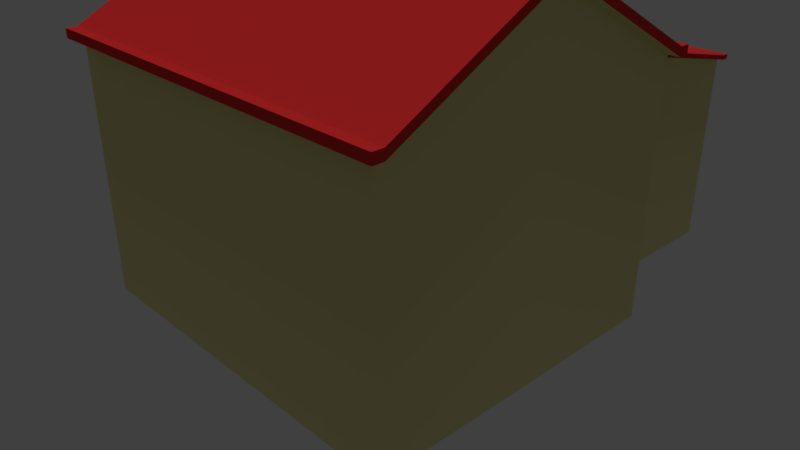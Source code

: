 # Source: Tier2.blend  (saved by Blender 2.79.0; exported with 4.5.12 LTS)
import bpy
from mathutils import Matrix  # noqa: F401  (used for matrix-valued properties, if any)

bpy.ops.wm.read_factory_settings(use_empty=True)
scene = bpy.context.scene
scene.name = 'Scene'

# ---- collections
col_collection_1 = bpy.data.collections.new('Collection 1'); scene.collection.children.link(col_collection_1)

# ---- materials (node trees are filled in below, after node groups)
mat_material = bpy.data.materials.new('Material')
mat_material.alpha_threshold = 0.0
mat_material.roughness = 0.5
mat_material.line_color = (0.0, 0.0, 0.0, 1.0)
mat_housebase = bpy.data.materials.new('HouseBase')
mat_housebase.alpha_threshold = 0.0
mat_housebase.diffuse_color = (0.8, 0.7407, 0.3438, 1.0)
mat_housebase.roughness = 0.5
mat_houseroof = bpy.data.materials.new('HouseRoof')
mat_houseroof.alpha_threshold = 0.0
mat_houseroof.diffuse_color = (0.7011, 0.02956, 0.03071, 1.0)
mat_houseroof.roughness = 0.5
mat_houseglass = bpy.data.materials.new('HouseGlass')
mat_houseglass.alpha_threshold = 0.0
mat_houseglass.diffuse_color = (0.1559, 0.3663, 0.624, 1.0)
mat_houseglass.roughness = 0.5
mat_housewhite = bpy.data.materials.new('HouseWhite')
mat_housewhite.alpha_threshold = 0.0
mat_housewhite.roughness = 0.5
mat_housedoor = bpy.data.materials.new('HouseDoor')
mat_housedoor.alpha_threshold = 0.0
mat_housedoor.diffuse_color = (0.3663, 0.1651, 0.05127, 1.0)
mat_housedoor.roughness = 0.5
mat_housedoorknob = bpy.data.materials.new('HouseDoorKnob')
mat_housedoorknob.alpha_threshold = 0.0
mat_housedoorknob.diffuse_color = (0.8469, 0.6867, 0.1274, 1.0)
mat_housedoorknob.roughness = 0.5

# ---- material node trees
mat_houseroof.use_nodes = True; mat_houseroof.node_tree.nodes.clear()
_N = mat_houseroof.node_tree.nodes; _L = mat_houseroof.node_tree.links
n0 = _N.new('ShaderNodeOutputMaterial'); n0.name = 'Material Output'; n0.location = (300, 300)
n1 = _N.new('ShaderNodeBsdfDiffuse'); n1.name = 'Diffuse BSDF'; n1.location = (10, 300)
n1.inputs[0].default_value = (0.7011, 0.02956, 0.03071, 1.0)
_L.new(n1.outputs[0], n0.inputs[0])
n0.is_active_output = True
mat_houseglass.use_nodes = True; mat_houseglass.node_tree.nodes.clear()
_N = mat_houseglass.node_tree.nodes; _L = mat_houseglass.node_tree.links
n0 = _N.new('ShaderNodeOutputMaterial'); n0.name = 'Material Output'; n0.location = (300, 300)
n1 = _N.new('ShaderNodeBsdfDiffuse'); n1.name = 'Diffuse BSDF'; n1.location = (10, 300)
n1.inputs[0].default_value = (0.1559, 0.3663, 0.624, 1.0)
_L.new(n1.outputs[0], n0.inputs[0])
n0.is_active_output = True
mat_housewhite.use_nodes = True; mat_housewhite.node_tree.nodes.clear()
_N = mat_housewhite.node_tree.nodes; _L = mat_housewhite.node_tree.links
n0 = _N.new('ShaderNodeOutputMaterial'); n0.name = 'Material Output'; n0.location = (300, 300)
n1 = _N.new('ShaderNodeBsdfDiffuse'); n1.name = 'Diffuse BSDF'; n1.location = (10, 300)
_L.new(n1.outputs[0], n0.inputs[0])
n0.is_active_output = True
mat_housedoor.use_nodes = True; mat_housedoor.node_tree.nodes.clear()
_N = mat_housedoor.node_tree.nodes; _L = mat_housedoor.node_tree.links
n0 = _N.new('ShaderNodeOutputMaterial'); n0.name = 'Material Output'; n0.location = (300, 300)
n1 = _N.new('ShaderNodeBsdfDiffuse'); n1.name = 'Diffuse BSDF'; n1.location = (10, 300)
n1.inputs[0].default_value = (0.3663, 0.1651, 0.05127, 1.0)
_L.new(n1.outputs[0], n0.inputs[0])
n0.is_active_output = True
mat_housedoorknob.use_nodes = True; mat_housedoorknob.node_tree.nodes.clear()
_N = mat_housedoorknob.node_tree.nodes; _L = mat_housedoorknob.node_tree.links
n0 = _N.new('ShaderNodeOutputMaterial'); n0.name = 'Material Output'; n0.location = (300, 300)
n1 = _N.new('ShaderNodeBsdfDiffuse'); n1.name = 'Diffuse BSDF'; n1.location = (10, 300)
n1.inputs[0].default_value = (0.8469, 0.6867, 0.1274, 1.0)
_L.new(n1.outputs[0], n0.inputs[0])
n0.is_active_output = True

# ---- world
world_world = bpy.data.worlds.new('World'); scene.world = world_world
world_world.color = (0.05088, 0.05088, 0.05088)
world_world.use_sun_shadow = False
world_world.sun_shadow_jitter_overblur = 0.0
world_world.cycles.sampling_method = 'MANUAL'

# ---- cameras
cam_camera = bpy.data.cameras.new('Camera')
cam_camera.clip_end = 100.0
cam_camera.lens = 35.0
cam_camera.sensor_width = 32.0
cam_camera.sensor_height = 18.0
cam_camera.ortho_scale = 7.314
cam_camera.dof.focus_distance = 0.0

# ---- lights
light_hemi = bpy.data.lights.new('Hemi', 'SUN')
light_hemi.transmission_factor = 0.0
light_hemi.angle = 0.1993
light_hemi.energy = 1.0
light_hemi.shadow_buffer_clip_start = 0.5
light_hemi.shadow_soft_size = 0.1
light_hemi.shadow_cascade_max_distance = 1000.0

# ---- meshes
me_cube_001 = bpy.data.meshes.new('Cube.001')
me_cube_001.from_pydata([(-0.7423, 0.9594, -0.9999), (-0.7423, 0.9594, 0.8311), (-0.7423, 2.19, -0.9999), (-0.7423, 2.19, 0.5813), (0.7056, 0.9594, -0.9999), (0.7056, 0.9594, 0.9153), (0.7056, 2.19, -0.9999), (0.7056, 2.19, 0.5813), (-0.7423, 2.148, -0.9955), (-0.7423, 1.002, -0.9955), (-0.7423, 1.002, 0.5478), (-0.7423, 2.148, 0.5478), (-0.7144, 2.148, -0.9955), (-0.7144, 1.002, -0.9955), (-0.7144, 1.002, 0.5478), (-0.7144, 2.148, 0.5478), (-0.7423, 0.9594, 0.9585), (-0.7423, 2.19, 0.6177), (0.7056, 2.19, 0.6177), (0.7056, 0.9594, 0.9585), (-0.7423, 0.9594, 0.5551), (-0.7423, 0.9594, 0.9128), (-0.7423, 2.234, 0.5813), (0.7056, 2.234, 0.5813), (-0.7423, 2.234, 0.6177), (0.7056, 2.234, 0.6177), (-0.7805, 0.9594, 0.9585), (-0.7805, 2.19, 0.6177), (-0.7805, 2.19, 0.5813), (-0.7805, 0.9594, 0.9128), (-0.7805, 2.234, 0.5813), (-0.7805, 2.234, 0.6177), (0.74, 2.19, 0.5813), (0.74, 0.9594, 0.9153), (0.74, 2.19, 0.6177), (0.74, 0.9594, 0.9585), (0.74, 2.234, 0.6177), (0.74, 2.234, 0.5813), (-0.7368, 0.9653, -0.994), (-0.7368, 0.9677, 0.8311), (-0.7368, 2.185, -0.994), (-0.7403, 2.191, 0.5911), (0.6998, 0.9652, -0.9941), (0.7032, 0.9687, 0.9181), (0.6998, 2.185, -0.9941), (0.7021, 2.188, 0.5904), (-0.7363, 2.153, -1.001), (-0.7363, 0.9964, -1.001), (-0.736, 0.9942, 0.5478), (-0.7342, 2.154, 0.5478), (-0.7087, 2.154, -1.001), (-0.7087, 0.9962, -1.001), (-0.7074, 0.9949, 0.5478), (-0.7074, 2.155, 0.5478), (-0.7423, 0.9654, 0.9505), (-0.7423, 2.192, 0.6077), (0.7056, 2.189, 0.6078), (0.7056, 0.9654, 0.9505), (-0.7323, 0.9594, 0.5551), (-0.7377, 0.9664, 0.9182), (-0.7423, 2.227, 0.5884), (0.7056, 2.227, 0.5884), (-0.7423, 2.227, 0.6106), (0.7056, 2.227, 0.6106), (-0.7749, 0.9644, 0.9519), (-0.7733, 2.193, 0.6112), (-0.7743, 2.195, 0.588), (-0.7746, 0.9658, 0.9177), (-0.7747, 2.228, 0.5871), (-0.7747, 2.228, 0.6119), (0.7332, 2.191, 0.5886), (0.7341, 0.9658, 0.9202), (0.7326, 2.19, 0.611), (0.7344, 0.9644, 0.9519), (0.7342, 2.228, 0.6119), (0.7342, 2.228, 0.5871)], [], [(3, 2, 8, 11), (2, 3, 7, 6), (6, 7, 5, 4), (4, 5, 1, 0), (2, 6, 4, 0), (7, 3, 22, 23), (3, 1, 21), (1, 10, 9, 0), (13, 14, 15, 12), (8, 9, 13, 12), (11, 8, 12, 15), (9, 10, 14, 13), (18, 17, 16, 19), (7, 23, 37, 32), (1, 5, 19, 16), (3, 1, 10, 11), (1, 16, 21, 20), (23, 22, 24, 25), (3, 17, 27, 28), (25, 18, 34, 36), (17, 18, 25, 24), (26, 27, 28, 29), (28, 27, 31, 30), (17, 24, 31, 27), (16, 17, 27, 26), (22, 3, 28, 30), (3, 21, 29, 28), (24, 22, 30, 31), (21, 16, 26, 29), (33, 32, 34, 35), (34, 32, 37, 36), (23, 25, 36, 37), (19, 5, 33, 35), (5, 7, 32, 33), (18, 19, 35, 34), (1, 3, 11, 20), (41, 49, 46, 40), (40, 44, 45, 41), (44, 42, 43, 45), (42, 38, 39, 43), (40, 38, 42, 44), (45, 61, 60, 41), (41, 59, 39), (39, 38, 47, 48), (51, 50, 53, 52), (46, 50, 51, 47), (49, 53, 50, 46), (47, 51, 52, 48), (56, 57, 54, 55), (45, 70, 75, 61), (39, 54, 57, 43), (41, 49, 48, 39), (39, 58, 59, 54), (61, 63, 62, 60), (41, 66, 65, 55), (63, 74, 72, 56), (55, 62, 63, 56), (64, 67, 66, 65), (66, 68, 69, 65), (55, 65, 69, 62), (54, 64, 65, 55), (60, 68, 66, 41), (41, 66, 67, 59), (62, 69, 68, 60), (59, 67, 64, 54), (71, 73, 72, 70), (72, 74, 75, 70), (61, 75, 74, 63), (57, 73, 71, 43), (43, 71, 70, 45), (56, 72, 73, 57), (39, 58, 49, 41), (2, 0, 38, 40), (9, 8, 46, 47), (11, 10, 48, 49), (8, 2, 40, 46), (0, 9, 47, 38), (15, 14, 52, 53), (11, 15, 53, 49), (14, 10, 48, 52), (17, 3, 41, 55), (20, 21, 59, 58), (21, 1, 39, 59), (20, 11, 49, 58)])
me_cube_001.polygons.foreach_set('material_index', [1, 1, 1, 1, 1, 2, 1, 1, 4, 4, 1, 1, 2, 2, 1, 1, 1, 2, 1, 2, 2, 2, 2, 2, 2, 2, 1, 2, 1, 2, 2, 2, 1, 1, 2, 1, 1, 1, 1, 1, 1, 2, 1, 1, 4, 4, 1, 1, 2, 2, 1, 1, 1, 2, 1, 2, 2, 2, 2, 2, 2, 2, 1, 2, 1, 2, 2, 2, 1, 1, 2, 1, 1, 4, 1, 1, 1, 4, 1, 1, 1, 1, 1, 1])
me_cube_001.materials.append(mat_material)
me_cube_001.materials.append(mat_housebase)
me_cube_001.materials.append(mat_houseroof)
me_cube_001.materials.append(mat_houseglass)
me_cube_001.materials.append(mat_housewhite)
me_cube_001.materials.append(mat_housedoor)
me_cube_001.materials.append(mat_housedoorknob)
me_cube_001.use_remesh_preserve_volume = False
me_cube_001.use_remesh_preserve_attributes = False
me_cube_001.use_mirror_vertex_groups = False
me_cube_001.auto_texspace = False
me_cube_001.update()
me_cube_002 = bpy.data.meshes.new('Cube.002')
me_cube_002.from_pydata([(-1.0, -1.0, -1.0), (-1.0, -1.0, 1.0), (-1.0, 1.0, -1.0), (-1.0, 1.0, 1.0), (1.0, -1.0, -1.0), (1.0, -1.0, 1.0), (1.0, 1.0, -1.0), (1.0, 1.0, 1.0)], [], [(0, 1, 3, 2), (2, 3, 7, 6), (6, 7, 5, 4), (4, 5, 1, 0), (2, 6, 4, 0), (7, 3, 1, 5)])
me_cube_002.materials.append(mat_housedoorknob)
me_cube_002.use_remesh_preserve_volume = False
me_cube_002.use_remesh_preserve_attributes = False
me_cube_002.use_mirror_vertex_groups = False
me_cube_002.auto_texspace = False
me_cube_002.update()
me_cube = bpy.data.meshes.new('Cube')
me_cube.from_pydata([(1.0, 1.0, -1.0), (1.0, -1.0, -1.0), (-1.0, -1.0, -1.0), (-1.0, 1.0, -1.0), (1.0, 1.0, 1.0), (1.0, -1.0, 1.0), (-1.0, -1.0, 1.0), (-1.0, 1.0, 1.0), (1.0, -5.96e-08, -1.0), (-1.0, 2.98e-07, -1.0), (1.0, -5.364e-07, 1.683), (-1.0, 1.788e-07, 1.683), (-1.0, 0.2, -1.0), (-1.0, 0.1899, -0.997), (-1.0, 0.6, -1.0), (-1.0, 0.5899, -0.997), (-1.0, 1.0, -0.6), (-1.0, 1.0, -0.2), (-1.0, 1.0, 0.2), (-1.0, 1.0, 0.6), (-1.0, 0.2, 1.546), (-1.0, 0.4, 1.41), (-1.0, 0.6, 1.273), (-1.0, 0.8, 1.137), (-1.0, 0.1913, 0.9511), (-1.0, 0.1912, 0.4398), (-1.0, 0.2, -0.4907), (-1.0, 0.1899, -0.515), (-1.0, 0.5899, -0.5696), (-1.0, 0.2, 0.01856), (-1.0, 0.1899, -0.03303), (-1.0, 0.3899, -0.03335), (-1.0, 0.5899, -0.03248), (-1.0, 0.3912, 0.4399), (-1.0, 0.5912, 0.4399), (-1.0, 0.3913, 0.9511), (-1.0, 0.5913, 0.9517), (-1.0, 0.6, 0.8186), (-0.97, 0.1899, -0.997), (-0.97, 0.3899, -0.997), (-0.97, 0.5899, -0.997), (-0.97, 0.1899, -0.03303), (-0.97, 0.3899, -0.03335), (-0.97, 0.5899, -0.03248), (-0.97, 0.1899, -0.515), (-0.97, 0.5899, -0.5696), (1.0, -5.364e-07, 1.754), (1.0, -1.0, 1.071), (1.0, 1.0, 1.071), (-1.0, 1.0, 1.071), (-1.0, -1.0, 1.071), (-1.0, 0.8, 1.207), (-1.0, 1.788e-07, 1.754), (-1.0, 0.2, 1.617), (-1.0, 0.4, 1.481), (-1.0, 0.6, 1.344), (1.0, 1.065, 1.0), (-1.0, 1.066, 1.0), (1.0, 1.065, 1.071), (-1.0, 1.066, 1.071), (1.0, -1.066, 1.0), (-1.0, -1.065, 1.0), (1.0, -1.066, 1.071), (-1.0, -1.065, 1.071), (-0.97, 0.1913, 0.9511), (-0.97, 0.1912, 0.4398), (-0.97, 0.3912, 0.4399), (-0.97, 0.5912, 0.4399), (-0.97, 0.3913, 0.9511), (-0.97, 0.5913, 0.9517), (-0.97, 0.1916, 0.6706), (-0.97, 0.2912, 0.4398), (-0.97, 0.4912, 0.4399), (-0.97, 0.2913, 0.9511), (-0.97, 0.4913, 0.9514), (-0.9938, 0.5922, 0.7126), (-0.97, 0.1913, 0.6729), (-0.97, 0.3748, 0.4399), (-0.97, 0.5412, 0.4399), (-0.97, 0.3749, 0.9511), (-0.97, 0.5413, 0.9516), (-0.97, 0.3913, 0.673), (-0.97, 0.5913, 0.6731), (-0.97, 0.1913, 0.7198), (-0.97, 0.2412, 0.4398), (-0.97, 0.4107, 0.4399), (-0.97, 0.2413, 0.9511), (-0.97, 0.4108, 0.9513), (-0.97, 0.3913, 0.7199), (-0.97, 0.5913, 0.7203), (-0.97, 0.4913, 0.6731), (-0.97, 0.4913, 0.7201), (-0.97, 0.2913, 0.673), (-0.97, 0.2913, 0.7198), (-0.97, 0.2413, 0.7198), (-0.97, 0.2413, 0.6729), (-0.97, 0.3749, 0.673), (-0.97, 0.4107, 0.72), (-0.97, 0.4107, 0.673), (-0.97, 0.5413, 0.6731), (-0.97, 0.5413, 0.7202), (-0.97, 0.3749, 0.7199), (-1.0, 0.1913, 0.7198), (-1.0, 0.1913, 0.6954), (-1.0, 0.3913, 0.6955), (-1.0, 0.5913, 0.7203), (-1.0, 0.5913, 0.6958), (-1.0, 0.5413, 0.6957), (-1.0, 0.4413, 0.6956), (-1.0, 0.4913, 0.6956), (-1.0, 0.4913, 0.7201), (-1.0, 0.3413, 0.6955), (-1.0, 0.2413, 0.6955), (-1.0, 0.2913, 0.6955), (-1.0, 0.2913, 0.7198), (-1.0, 0.1913, 0.6729), (-1.0, 0.5913, 0.6731), (-1.0, 0.4913, 0.6731), (-1.0, 0.2913, 0.673), (-1.0, 0.2413, 0.7198), (-1.0, 0.2413, 0.6729), (-1.0, 0.3413, 0.673), (-1.0, 0.4413, 0.72), (-1.0, 0.4413, 0.673), (-1.0, 0.5413, 0.6731), (-1.0, 0.5413, 0.7202), (-1.0, 0.3413, 0.7199), (-1.0, 0.3748, 0.4399), (-1.0, 0.3749, 0.9511), (-1.0, 0.3912, 0.673), (-1.0, 0.4107, 0.4399), (-1.0, 0.4108, 0.9513), (-1.0, 0.3913, 0.7199), (-1.0, 0.3749, 0.673), (-1.0, 0.4107, 0.72), (-1.0, 0.4107, 0.673), (-1.0, 0.3749, 0.7199), (-0.9997, -0.4232, 0.7184), (-0.9997, -0.3874, 0.6715), (-0.9997, -0.3874, 0.7185), (-0.9997, -0.4233, 0.6715), (-0.9997, -0.4068, 0.7184), (-0.9997, -0.3874, 0.9498), (-0.9997, -0.3874, 0.4384), (-0.9997, -0.4069, 0.6715), (-0.9997, -0.4232, 0.9496), (-0.9997, -0.4233, 0.4384), (-0.9997, -0.4568, 0.7184), (-0.9997, -0.2568, 0.7187), (-0.9997, -0.2569, 0.6716), (-0.9997, -0.3569, 0.6715), (-0.9997, -0.3568, 0.7185), (-0.9997, -0.4569, 0.6715), (-0.9997, -0.5569, 0.6714), (-0.9997, -0.5568, 0.7183), (-0.9997, -0.5069, 0.6715), (-0.9997, -0.3069, 0.6716), (-0.9997, -0.2069, 0.6716), (-0.9997, -0.6069, 0.6714), (-0.9997, -0.5068, 0.7184), (-0.9997, -0.5068, 0.694), (-0.9997, -0.5568, 0.694), (-0.9997, -0.4568, 0.694), (-0.9997, -0.3068, 0.7186), (-0.9997, -0.3068, 0.6942), (-0.9997, -0.3568, 0.6941), (-0.9997, -0.2568, 0.6942), (-0.9997, -0.2068, 0.6943), (-0.9997, -0.2068, 0.7188), (-0.9997, -0.4068, 0.694), (-0.9997, -0.6068, 0.694), (-0.9997, -0.6068, 0.7183), (-0.9697, -0.4232, 0.7184), (-0.9697, -0.2568, 0.7187), (-0.9697, -0.2569, 0.6716), (-0.9697, -0.3874, 0.6715), (-0.9697, -0.3874, 0.7185), (-0.9697, -0.4233, 0.6715), (-0.9697, -0.5569, 0.6714), (-0.9697, -0.5568, 0.7183), (-0.9697, -0.5068, 0.7184), (-0.9697, -0.5069, 0.6715), (-0.9697, -0.3068, 0.7186), (-0.9697, -0.3069, 0.6716), (-0.9697, -0.2068, 0.7188), (-0.9697, -0.4068, 0.7184), (-0.9697, -0.3874, 0.9498), (-0.9697, -0.5568, 0.9496), (-0.9697, -0.3874, 0.4384), (-0.9697, -0.5569, 0.4383), (-0.9697, -0.6068, 0.7183), (-0.9697, -0.2069, 0.6716), (-0.9697, -0.4069, 0.6715), (-0.9697, -0.2568, 0.9501), (-0.9697, -0.4232, 0.9496), (-0.9697, -0.2569, 0.4384), (-0.9697, -0.4233, 0.4384), (-0.9697, -0.6069, 0.6714), (-0.9697, -0.3068, 0.9499), (-0.9697, -0.5068, 0.9496), (-0.9697, -0.3069, 0.4384), (-0.9697, -0.5069, 0.4383), (-0.9697, -0.2068, 0.9502), (-0.9697, -0.4068, 0.9497), (-0.9697, -0.2069, 0.4384), (-0.9697, -0.4069, 0.4384), (-0.9697, -0.6069, 0.4383), (-0.9697, -0.6068, 0.9496), (-0.9997, -0.2068, 0.9502), (-0.9997, -0.4068, 0.9497), (-0.9997, -0.2069, 0.4384), (-0.9997, -0.4069, 0.4384), (-0.9997, -0.6069, 0.4383), (-0.9997, -0.6068, 0.9496), (-0.9997, -0.4232, -0.1731), (-0.9997, -0.3874, -0.2199), (-0.9997, -0.3874, -0.173), (-0.9997, -0.4233, -0.22), (-0.9997, -0.4068, -0.1731), (-0.9997, -0.3874, 0.05831), (-0.9997, -0.3874, -0.4531), (-0.9997, -0.4069, -0.22), (-0.9997, -0.4232, 0.05816), (-0.9997, -0.4233, -0.4531), (-0.9997, -0.4568, -0.1731), (-0.9997, -0.2568, -0.1728), (-0.9997, -0.2569, -0.2199), (-0.9997, -0.3569, -0.2199), (-0.9997, -0.3568, -0.173), (-0.9997, -0.4569, -0.22), (-0.9997, -0.5569, -0.22), (-0.9997, -0.5568, -0.1731), (-0.9997, -0.5069, -0.22), (-0.9997, -0.3069, -0.2199), (-0.9997, -0.2069, -0.2199), (-0.9997, -0.6069, -0.2201), (-0.9997, -0.5068, -0.1731), (-0.9997, -0.5068, -0.1975), (-0.9997, -0.5568, -0.1975), (-0.9997, -0.4568, -0.1975), (-0.9997, -0.3068, -0.1729), (-0.9997, -0.3068, -0.1973), (-0.9997, -0.3568, -0.1974), (-0.9997, -0.2568, -0.1973), (-0.9997, -0.2068, -0.1972), (-0.9997, -0.2068, -0.1727), (-0.9997, -0.4068, -0.1975), (-0.9997, -0.6068, -0.1975), (-0.9997, -0.6068, -0.1732), (-0.9697, -0.4232, -0.1731), (-0.9697, -0.2568, -0.1728), (-0.9697, -0.2569, -0.2199), (-0.9697, -0.3874, -0.2199), (-0.9697, -0.3874, -0.173), (-0.9697, -0.4233, -0.22), (-0.9697, -0.5569, -0.22), (-0.9697, -0.5568, -0.1731), (-0.9697, -0.5068, -0.1731), (-0.9697, -0.5069, -0.22), (-0.9697, -0.3068, -0.1729), (-0.9697, -0.3069, -0.2199), (-0.9697, -0.2068, -0.1727), (-0.9697, -0.4068, -0.1731), (-0.9697, -0.3874, 0.05831), (-0.9697, -0.5568, 0.05813), (-0.9697, -0.3874, -0.4531), (-0.9697, -0.5569, -0.4532), (-0.9697, -0.6068, -0.1732), (-0.9697, -0.2069, -0.2199), (-0.9697, -0.4069, -0.22), (-0.9697, -0.2568, 0.05858), (-0.9697, -0.4232, 0.05816), (-0.9697, -0.2569, -0.4531), (-0.9697, -0.4233, -0.4531), (-0.9697, -0.6069, -0.2201), (-0.9697, -0.3068, 0.05844), (-0.9697, -0.5068, 0.05815), (-0.9697, -0.3069, -0.4531), (-0.9697, -0.5069, -0.4531), (-0.9697, -0.2068, 0.05871), (-0.9697, -0.4068, 0.05817), (-0.9697, -0.2069, -0.4531), (-0.9697, -0.4069, -0.4531), (-0.9697, -0.6069, -0.4532), (-0.9697, -0.6068, 0.05812), (-0.9997, -0.2068, 0.05871), (-0.9997, -0.4068, 0.05817), (-0.9997, -0.2069, -0.4531), (-0.9997, -0.4069, -0.4531), (-0.9997, -0.6069, -0.4532), (-0.9997, -0.6068, 0.05812), (-1.061, 0.8, 1.137), (-1.061, 1.0, 1.0), (-1.061, -1.0, 1.0), (-1.061, 1.788e-07, 1.683), (-1.061, 0.2, 1.546), (-1.061, 0.4, 1.41), (-1.061, 0.6, 1.273), (-1.061, 0.8, 1.207), (-1.061, 1.0, 1.071), (-1.061, -1.0, 1.071), (-1.061, 1.788e-07, 1.754), (-1.061, 0.2, 1.617), (-1.061, 0.4, 1.481), (-1.061, 0.6, 1.344), (-1.0, 1.066, 1.0), (-1.0, 1.066, 1.071), (-1.061, 1.066, 1.0), (-1.061, 1.066, 1.071), (1.061, -5.364e-07, 1.683), (1.061, -1.0, 1.0), (1.061, 1.0, 1.0), (1.061, -5.364e-07, 1.754), (1.061, -1.0, 1.071), (1.061, 1.0, 1.071), (1.061, 1.065, 1.071), (1.061, 1.065, 1.0), (1.061, -1.065, 1.0), (1.061, -1.065, 1.071), (-1.0, -1.066, 1.071), (-1.0, -1.066, 1.0), (-1.061, -1.066, 1.0), (-1.061, -1.066, 1.071), (-0.7423, 0.9594, -0.9999), (-0.7423, 0.9594, 0.5813), (-0.7423, 2.19, -0.9999), (-0.7423, 2.148, -0.9965), (-0.7423, 1.002, -0.9965), (-0.7423, 1.002, 0.4753)], [], [(8, 1, 2, 9), (49, 48, 58, 59), (8, 10, 5, 1), (1, 5, 6, 2), (4, 0, 3, 16, 17, 18, 19, 7), (0, 4, 10, 8), (0, 8, 9, 12, 13, 14, 15, 3), (15, 28, 32, 31, 30, 29, 33, 34, 36, 37, 22, 23, 7, 19, 18, 17, 16, 3), (29, 12, 9, 25, 33), (12, 26, 27, 13), (26, 29, 30, 27), (36, 34, 67, 82, 75, 89, 69), (33, 25, 65, 84, 71, 77, 66), (24, 11, 20, 21, 22, 37, 36, 35), (32, 28, 45, 43), (38, 44, 41, 42, 43, 45, 40, 39), (13, 27, 44, 38), (14, 13, 38, 39), (30, 31, 42, 41), (27, 30, 41, 44), (28, 15, 40, 45), (15, 14, 39, 40), (31, 32, 43, 42), (46, 52, 50, 47), (48, 49, 51, 55, 54, 53, 52, 46), (6, 5, 60, 61), (47, 62, 318, 313), (4, 56, 316, 311), (22, 21, 296, 297), (56, 57, 59, 58), (7, 49, 59, 57), (62, 60, 317, 318), (4, 7, 57, 56), (61, 60, 62, 63), (56, 58, 315, 316), (47, 50, 63, 62), (50, 6, 61, 63), (87, 97, 134, 131), (100, 80, 69, 89), (24, 35, 68, 79, 73, 86, 64), (34, 33, 66, 85, 72, 78, 67), (25, 24, 64, 83, 70, 76, 65), (35, 36, 69, 80, 74, 87, 68), (96, 92, 118, 121), (90, 98, 123, 117), (97, 87, 74, 91), (83, 94, 119, 102), (81, 96, 121, 129), (94, 86, 73, 93), (76, 70, 103, 115), (94, 93, 114, 119), (83, 64, 86, 94), (84, 95, 92, 71), (65, 76, 95, 84), (70, 83, 102, 103), (96, 81, 129, 133), (71, 92, 96, 77), (93, 101, 126, 114), (75, 82, 116, 106), (99, 90, 117, 124), (98, 85, 130, 135), (85, 98, 90, 72), (88, 101, 136, 132), (89, 75, 106, 105), (78, 99, 82, 67), (72, 90, 99, 78), (101, 88, 132, 126), (88, 97, 122, 132), (82, 99, 124, 116), (91, 74, 80, 100), (95, 76, 115, 120), (97, 91, 110, 122), (93, 73, 79, 101), (124, 107, 106, 116), (123, 108, 109, 117), (121, 111, 104, 129), (120, 112, 113, 118), (112, 119, 114, 113), (103, 102, 119, 112), (115, 103, 112, 120), (118, 113, 111, 121), (108, 122, 110, 109), (104, 132, 122, 108), (129, 104, 108, 123), (117, 109, 107, 124), (107, 125, 105, 106), (109, 110, 125, 107), (111, 126, 132, 104), (113, 114, 126, 111), (100, 89, 105, 125), (98, 81, 129, 123), (91, 100, 125, 110), (92, 95, 120, 118), (136, 128, 35, 132), (127, 133, 129, 33), (132, 35, 131, 134), (33, 129, 135, 130), (66, 77, 127, 33), (68, 87, 131, 35), (97, 88, 132, 134), (77, 96, 133, 127), (81, 98, 135, 129), (79, 68, 35, 128), (101, 79, 128, 136), (85, 66, 33, 130), (188, 205, 211, 143), (172, 194, 145, 137), (194, 203, 209, 145), (192, 175, 138, 144), (196, 177, 140, 146), (176, 185, 141, 139), (203, 186, 142, 209), (205, 196, 146, 211), (211, 144, 138, 143), (141, 209, 142, 139), (146, 140, 144, 211), (137, 145, 209, 141), (181, 178, 153, 155), (182, 173, 148, 163), (175, 192, 144, 150), (173, 184, 168, 148), (160, 159, 147, 162), (162, 147, 141, 169), (164, 163, 148, 166), (166, 148, 168, 167), (156, 164, 166, 149), (144, 169, 165, 150), (169, 141, 151, 165), (165, 151, 163, 164), (155, 160, 162, 152), (161, 154, 159, 160), (153, 161, 160, 155), (152, 162, 169, 144), (150, 165, 164, 156), (149, 166, 167, 157), (176, 182, 163, 151), (103, 76, 102), (191, 174, 149, 157), (185, 176, 151, 141), (172, 185, 141, 147), (200, 183, 174, 195), (195, 174, 191, 204), (185, 172, 137, 141), (188, 175, 183, 200), (175, 188, 143, 138), (174, 183, 156, 149), (180, 172, 147, 159), (177, 192, 144, 140), (158, 170, 171, 190, 179, 154, 161, 153, 178, 197), (181, 177, 196, 201, 189, 206, 197, 178), (179, 180, 159, 154), (192, 177, 152, 144), (83, 70, 102), (183, 175, 150, 156), (177, 181, 155, 152), (209, 208, 202, 193, 198, 186, 203), (210, 211, 205, 188, 200, 195, 204), (213, 209, 203, 194, 199, 187, 207), (199, 194, 172, 180, 179, 190, 207, 187), (186, 176, 139, 142), (211, 212, 206, 189, 201, 196, 205), (249, 271, 222, 214), (271, 280, 286, 222), (273, 254, 217, 223), (280, 263, 219, 286), (282, 273, 223, 288), (288, 221, 215, 220), (218, 286, 219, 216), (223, 217, 221, 288), (214, 222, 286, 218), (258, 255, 230, 232), (259, 250, 225, 240), (252, 269, 221, 227), (250, 261, 245, 225), (237, 236, 224, 239), (239, 224, 218, 246), (241, 240, 225, 243), (243, 225, 245, 244), (233, 241, 243, 226), (221, 246, 242, 227), (246, 218, 228, 242), (242, 228, 240, 241), (232, 237, 239, 229), (235, 247, 238, 230), (247, 248, 231, 238), (238, 231, 236, 237), (230, 238, 237, 232), (229, 239, 246, 221), (227, 242, 241, 233), (226, 243, 244, 234), (257, 276, 271, 249), (253, 259, 240, 228), (255, 274, 235, 230), (259, 275, 270, 250), (268, 251, 226, 234), (262, 253, 228, 218), (249, 262, 218, 224), (277, 260, 251, 272), (272, 251, 268, 281), (265, 252, 260, 277), (252, 265, 220, 215), (251, 260, 233, 226), (257, 249, 224, 236), (278, 258, 254, 273), (283, 274, 255, 266), (266, 255, 258, 278), (267, 284, 264, 256), (256, 257, 236, 231), (256, 264, 276, 257), (269, 254, 229, 221), (267, 256, 231, 248), (253, 263, 275, 259), (260, 252, 227, 233), (254, 258, 232, 229), (286, 285, 279, 270, 275, 263, 280), (287, 288, 282, 265, 277, 272, 281), (290, 286, 280, 271, 276, 264, 284), (250, 270, 279, 261), (263, 253, 216, 219), (288, 289, 283, 266, 278, 273, 282), (285, 290, 212, 210), (11, 24, 208, 213), (11, 213, 6), (25, 9, 2, 289, 287, 208, 24), (289, 2, 6, 213, 290), (11, 6, 293, 294), (294, 293, 300, 301), (296, 295, 294, 301, 302, 303, 304, 298, 299, 292, 291, 297), (7, 292, 307, 305), (50, 52, 301, 300), (23, 22, 297, 291), (52, 53, 302, 301), (7, 23, 291, 292), (53, 54, 303, 302), (300, 293, 321, 322), (54, 55, 304, 303), (20, 11, 294, 295), (55, 51, 298, 304), (51, 49, 299, 298), (21, 20, 295, 296), (306, 305, 307, 308), (49, 7, 305, 306), (292, 299, 308, 307), (299, 49, 306, 308), (309, 311, 314, 312), (310, 309, 312, 313), (314, 311, 316, 315), (310, 313, 318, 317), (46, 47, 313, 312), (58, 48, 314, 315), (10, 4, 311, 309), (48, 46, 312, 314), (5, 10, 309, 310), (60, 5, 310, 317), (320, 319, 322, 321), (6, 50, 319, 320), (50, 300, 322, 319), (293, 6, 320, 321), (198, 193, 202, 184, 173, 182, 176, 186), (171, 190, 179, 154), (158, 171, 154, 153), (178, 197, 158, 153), (207, 190, 171, 213), (197, 206, 212, 158), (191, 157, 210, 204), (168, 184, 202, 208), (268, 234, 287, 281), (245, 261, 279, 285), (248, 290, 284, 267), (274, 283, 289, 235), (323, 324, 328, 327), (325, 323, 327, 326)])
me_cube.polygons.foreach_set('material_index', [1, 2, 1, 1, 1, 1, 1, 1, 1, 1, 1, 1, 1, 1, 1, 5, 1, 1, 1, 1, 1, 1, 1, 2, 2, 2, 2, 2, 2, 2, 2, 2, 2, 2, 2, 2, 2, 4, 3, 1, 1, 1, 1, 4, 4, 3, 4, 4, 3, 1, 4, 3, 3, 3, 4, 4, 3, 4, 4, 4, 4, 3, 4, 4, 3, 3, 4, 4, 4, 3, 4, 4, 3, 4, 4, 4, 4, 4, 4, 4, 4, 4, 4, 4, 4, 4, 4, 4, 4, 4, 4, 4, 4, 4, 4, 4, 4, 1, 1, 4, 4, 4, 1, 4, 1, 1, 4, 1, 4, 4, 4, 1, 1, 4, 4, 4, 4, 4, 4, 4, 4, 4, 4, 4, 4, 4, 4, 4, 4, 4, 4, 4, 4, 4, 4, 4, 4, 4, 4, 4, 3, 3, 4, 3, 4, 4, 4, 4, 4, 3, 4, 4, 4, 4, 4, 1, 1, 1, 3, 4, 1, 4, 1, 4, 1, 1, 4, 4, 4, 4, 4, 4, 4, 4, 4, 4, 4, 4, 4, 4, 4, 4, 4, 4, 4, 4, 4, 4, 4, 4, 3, 4, 4, 3, 4, 4, 4, 3, 3, 3, 4, 4, 4, 3, 3, 3, 3, 4, 3, 4, 4, 3, 4, 4, 1, 1, 1, 3, 4, 1, 1, 1, 1, 1, 1, 2, 2, 2, 2, 2, 2, 2, 2, 2, 2, 2, 2, 2, 2, 2, 2, 2, 2, 2, 2, 2, 2, 2, 2, 2, 1, 2, 1, 2, 2, 2, 2, 2, 3, 0, 4, 0, 1, 1, 1, 1, 1, 1, 1, 1, 0, 0])
me_cube.materials.append(mat_material)
me_cube.materials.append(mat_housebase)
me_cube.materials.append(mat_houseroof)
me_cube.materials.append(mat_houseglass)
me_cube.materials.append(mat_housewhite)
me_cube.materials.append(mat_housedoor)
me_cube.materials.append(mat_housedoorknob)
me_cube.use_remesh_preserve_volume = False
me_cube.use_remesh_preserve_attributes = False
me_cube.use_mirror_vertex_groups = False
me_cube.auto_texspace = False
me_cube.update()

# ---- objects
ob_cube_002 = bpy.data.objects.new('Cube.002', me_cube_001)
ob_cube_001 = bpy.data.objects.new('Cube.001', me_cube_002)
ob_hemi = bpy.data.objects.new('Hemi', light_hemi)
ob_cube = bpy.data.objects.new('Cube', me_cube)
ob_camera = bpy.data.objects.new('Camera', cam_camera)

# ---- transforms, parenting, visibility, modifiers, constraints
ob_cube_002.location = (0.02869, 0.08086, 1.001)
ob_cube_002.scale = (2.551, 2.196, 1.71)
ob_cube_002.lock_rotations_4d = False
ob_cube_002.empty_display_type = 'ARROWS'
ob_cube_002.show_texture_space = True
ob_cube_002.lineart.crease_threshold = 0.0
ob_cube_001.location = (-2.478, 0.5857, 0.1364)
ob_cube_001.scale = (0.03692, 0.03692, 0.03692)
ob_cube_001.show_texture_space = True
ob_cube_001.lineart.crease_threshold = 0.0
ob_hemi.location = (-2.528, 0.8451, 6.243)
ob_hemi.lineart.crease_threshold = 0.0
ob_cube.location = (0.02869, 0.0, 1.001)
ob_cube.scale = (2.551, 2.196, 1.71)
ob_cube.lock_rotations_4d = False
ob_cube.empty_display_type = 'ARROWS'
ob_cube.show_texture_space = True
ob_cube.lineart.crease_threshold = 0.0
ob_camera.location = (7.481, -6.508, 5.344)
ob_camera.rotation_euler = (1.109, 0.0, 0.8149)
ob_camera.lock_rotations_4d = False
ob_camera.empty_display_type = 'ARROWS'
ob_camera.color = (0.0, 0.0, 0.0, 0.0)
ob_camera.display_type = 'WIRE'
ob_camera.lineart.crease_threshold = 0.0

# ---- collection membership
col_collection_1.objects.link(ob_cube_002)
col_collection_1.objects.link(ob_cube_001)
col_collection_1.objects.link(ob_hemi)
col_collection_1.objects.link(ob_cube)
col_collection_1.objects.link(ob_camera)

# ---- scene / render settings (as saved in the file)
scene.camera = ob_camera
scene.frame_start = 1; scene.frame_end = 250; scene.frame_set(1)
scene.render.engine = 'CYCLES'
scene.render.resolution_percentage = 50
scene.render.dither_intensity = 0.0
scene.cycles.use_denoising = False
scene.cycles.samples = 128
scene.cycles.sampling_pattern = 'TABULATED_SOBOL'
scene.cycles.use_adaptive_sampling = False
scene.cycles.use_light_tree = False
scene.cycles.blur_glossy = 0.0
scene.cycles.sample_clamp_indirect = 0.0
scene.view_settings.view_transform = 'Standard'
bpy.context.view_layer.update()
